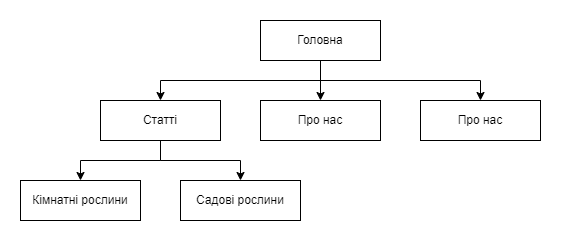

The diagram above was exported from draw.io. Its source (the exported page's mxGraphModel, read from the mxfile embedded in the PNG):
<mxGraphModel dx="2261" dy="764" grid="1" gridSize="10" guides="1" tooltips="1" connect="1" arrows="1" fold="1" page="1" pageScale="1" pageWidth="827" pageHeight="1169" math="0" shadow="0">
  <root>
    <mxCell id="0" />
    <mxCell id="1" parent="0" />
    <mxCell id="5uTDyabXK8NrestarS3i-10" value="" style="rounded=0;whiteSpace=wrap;html=1;strokeColor=none;" vertex="1" parent="1">
      <mxGeometry x="-20" y="220" width="560" height="240" as="geometry" />
    </mxCell>
    <mxCell id="5uTDyabXK8NrestarS3i-6" style="edgeStyle=orthogonalEdgeStyle;rounded=0;orthogonalLoop=1;jettySize=auto;html=1;" edge="1" parent="1" source="5uTDyabXK8NrestarS3i-1" target="5uTDyabXK8NrestarS3i-2">
      <mxGeometry relative="1" as="geometry">
        <Array as="points">
          <mxPoint x="300" y="300" />
          <mxPoint x="140" y="300" />
        </Array>
      </mxGeometry>
    </mxCell>
    <mxCell id="5uTDyabXK8NrestarS3i-7" style="edgeStyle=orthogonalEdgeStyle;rounded=0;orthogonalLoop=1;jettySize=auto;html=1;" edge="1" parent="1" source="5uTDyabXK8NrestarS3i-1" target="5uTDyabXK8NrestarS3i-3">
      <mxGeometry relative="1" as="geometry" />
    </mxCell>
    <mxCell id="5uTDyabXK8NrestarS3i-12" style="edgeStyle=orthogonalEdgeStyle;rounded=0;orthogonalLoop=1;jettySize=auto;html=1;exitX=0.5;exitY=1;exitDx=0;exitDy=0;" edge="1" parent="1" source="5uTDyabXK8NrestarS3i-1" target="5uTDyabXK8NrestarS3i-11">
      <mxGeometry relative="1" as="geometry">
        <Array as="points">
          <mxPoint x="300" y="300" />
          <mxPoint x="460" y="300" />
        </Array>
      </mxGeometry>
    </mxCell>
    <mxCell id="5uTDyabXK8NrestarS3i-1" value="Головна" style="rounded=0;whiteSpace=wrap;html=1;" vertex="1" parent="1">
      <mxGeometry x="240" y="240" width="120" height="40" as="geometry" />
    </mxCell>
    <mxCell id="5uTDyabXK8NrestarS3i-8" style="edgeStyle=orthogonalEdgeStyle;rounded=0;orthogonalLoop=1;jettySize=auto;html=1;entryX=0.5;entryY=0;entryDx=0;entryDy=0;" edge="1" parent="1" source="5uTDyabXK8NrestarS3i-2" target="5uTDyabXK8NrestarS3i-4">
      <mxGeometry relative="1" as="geometry" />
    </mxCell>
    <mxCell id="5uTDyabXK8NrestarS3i-9" style="edgeStyle=orthogonalEdgeStyle;rounded=0;orthogonalLoop=1;jettySize=auto;html=1;" edge="1" parent="1" source="5uTDyabXK8NrestarS3i-2" target="5uTDyabXK8NrestarS3i-5">
      <mxGeometry relative="1" as="geometry" />
    </mxCell>
    <mxCell id="5uTDyabXK8NrestarS3i-2" value="Статті" style="rounded=0;whiteSpace=wrap;html=1;" vertex="1" parent="1">
      <mxGeometry x="80" y="320" width="120" height="40" as="geometry" />
    </mxCell>
    <mxCell id="5uTDyabXK8NrestarS3i-3" value="Про нас" style="rounded=0;whiteSpace=wrap;html=1;" vertex="1" parent="1">
      <mxGeometry x="240" y="320" width="120" height="40" as="geometry" />
    </mxCell>
    <mxCell id="5uTDyabXK8NrestarS3i-4" value="Кімнатні рослини" style="rounded=0;whiteSpace=wrap;html=1;" vertex="1" parent="1">
      <mxGeometry y="400" width="120" height="40" as="geometry" />
    </mxCell>
    <mxCell id="5uTDyabXK8NrestarS3i-5" value="&lt;div&gt;Cадові рослини&lt;/div&gt;" style="rounded=0;whiteSpace=wrap;html=1;" vertex="1" parent="1">
      <mxGeometry x="160" y="400" width="120" height="40" as="geometry" />
    </mxCell>
    <mxCell id="5uTDyabXK8NrestarS3i-11" value="Про нас" style="rounded=0;whiteSpace=wrap;html=1;" vertex="1" parent="1">
      <mxGeometry x="400" y="320" width="120" height="40" as="geometry" />
    </mxCell>
  </root>
</mxGraphModel>